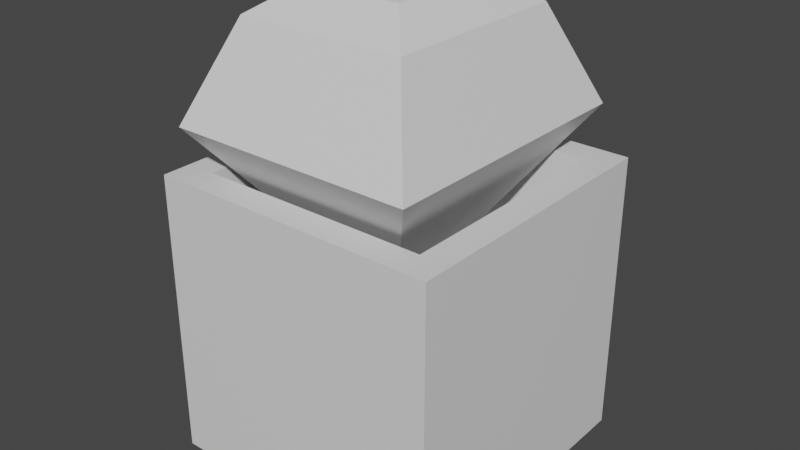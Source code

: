 # Source: adorno_mesa_de_centro.blend  (saved by Blender 2.93.20; exported with 4.5.12 LTS)
import bpy
from mathutils import Matrix  # noqa: F401  (used for matrix-valued properties, if any)

bpy.ops.wm.read_factory_settings(use_empty=True)
scene = bpy.context.scene
scene.name = 'Scene'

# ---- collections
col_collection = bpy.data.collections.new('Collection'); scene.collection.children.link(col_collection)

# ---- materials (node trees are filled in below, after node groups)
mat_material = bpy.data.materials.new('Material')
mat_material.alpha_threshold = 0.0
mat_material.use_transparent_shadow = False
mat_material.line_color = (0.0, 0.0, 0.0, 1.0)

# ---- material node trees
mat_material.use_nodes = True; mat_material.node_tree.nodes.clear()
_N = mat_material.node_tree.nodes; _L = mat_material.node_tree.links
n0 = _N.new('ShaderNodeOutputMaterial'); n0.name = 'Material Output'; n0.location = (300, 300)
n1 = _N.new('ShaderNodeBsdfPrincipled'); n1.name = 'Principled BSDF'; n1.location = (10, 300)
n1.distribution = 'GGX'
n1.subsurface_method = 'BURLEY'
n1.inputs[2].default_value = 0.4
n1.inputs[3].default_value = 1.45
n1.inputs[27].default_value = (0.0, 0.0, 0.0, 1.0)
n1.inputs[28].default_value = 1.0
_L.new(n1.outputs[0], n0.inputs[0])
n0.is_active_output = True

# ---- world
world_world = bpy.data.worlds.new('World'); scene.world = world_world
world_world.use_nodes = True; world_world.node_tree.nodes.clear()
_N = world_world.node_tree.nodes; _L = world_world.node_tree.links
n0 = _N.new('ShaderNodeOutputWorld'); n0.name = 'World Output'; n0.location = (300, 300)
n1 = _N.new('ShaderNodeBackground'); n1.name = 'Background'; n1.location = (10, 300)
n1.inputs[0].default_value = (0.05088, 0.05088, 0.05088, 1.0)
_L.new(n1.outputs[0], n0.inputs[0])
n0.is_active_output = True
world_world.color = (0.05088, 0.05088, 0.05088)
world_world.use_sun_shadow = False
world_world.sun_shadow_jitter_overblur = 0.0

# ---- meshes
me_cube = bpy.data.meshes.new('Cube')
me_cube.from_pydata([(0.7975, 0.7975, 1.0), (1.0, 1.0, -1.0), (0.7975, -0.7975, 1.0), (1.0, -1.0, -1.0), (-0.7975, 0.7975, 1.0), (-1.0, 1.0, -1.0), (-0.7975, -0.7975, 1.0), (-1.0, -1.0, -1.0), (1.0, -1.0, 1.0), (-1.0, -1.0, 1.0), (1.0, 1.0, 1.0), (-1.0, 1.0, 1.0), (0.7975, -0.7975, 0.1857), (-0.7975, -0.7975, 0.1857), (0.7975, 0.7975, 0.1857), (-0.7975, 0.7975, 0.1857), (-1.0, -0.1234, -1.0), (1.0, -0.1234, 1.0), (-1.0, -0.1234, 1.0), (1.0, -0.1234, -1.0), (0.7975, -0.09842, 1.0), (-0.7975, -0.09842, 1.0), (0.7975, -0.09842, 0.1857), (-0.7975, -0.09842, 0.1857), (-1.0, 0.09414, 1.0), (1.0, 0.09414, -1.0), (-0.7975, 0.07508, 1.0), (-0.7975, 0.07508, 0.1857), (-1.0, 0.09414, -1.0), (1.0, 0.09414, 1.0), (0.7975, 0.07508, 1.0), (0.7975, 0.07508, 0.1857), (-0.1175, 1.0, -1.0), (-0.1175, -1.0, 1.0), (-0.1175, -1.0, -1.0), (-0.1175, 1.0, 1.0), (-0.0937, -0.7975, 1.0), (-0.0937, 0.7975, 1.0), (-0.0937, -0.7975, 0.1857), (-0.0937, 0.7975, 0.1857), (-0.0937, -0.09842, 0.1857), (-0.1175, -0.1234, -1.0), (-0.1175, 0.09414, -1.0), (-0.0937, 0.07508, 0.1857), (0.07447, -1.0, -1.0), (0.07447, 1.0, 1.0), (0.05939, 0.7975, 1.0), (0.05939, 0.7975, 0.1857), (0.05939, -0.09842, 0.1857), (0.05939, 0.07508, 0.1857), (0.07447, 1.0, -1.0), (0.07447, -1.0, 1.0), (0.05939, -0.7975, 1.0), (0.05939, -0.7975, 0.1857), (0.07447, -0.1234, -1.0), (0.07447, 0.09414, -1.0)], [], [(21, 6, 13, 23), (34, 33, 9, 7), (28, 24, 11, 5), (54, 19, 3, 44), (19, 17, 8, 3), (50, 45, 10, 1), (36, 6, 9, 33), (20, 2, 8, 17), (26, 4, 11, 24), (46, 0, 10, 45), (40, 23, 13, 38), (52, 2, 12, 53), (37, 4, 15, 39), (30, 0, 14, 31), (2, 20, 22, 12), (43, 27, 23, 40), (6, 21, 18, 9), (30, 20, 17, 29), (25, 29, 17, 19), (55, 25, 19, 54), (7, 9, 18, 16), (26, 21, 23, 27), (4, 26, 27, 15), (50, 1, 25, 55), (1, 10, 29, 25), (0, 30, 29, 10), (39, 15, 27, 43), (20, 30, 31, 22), (21, 26, 24, 18), (16, 18, 24, 28), (47, 39, 43, 49), (5, 32, 42, 28), (28, 42, 41, 16), (46, 37, 39, 47), (6, 36, 38, 13), (48, 40, 38, 53), (4, 37, 35, 11), (52, 36, 33, 51), (5, 11, 35, 32), (16, 41, 34, 7), (44, 51, 33, 34), (3, 8, 51, 44), (2, 52, 51, 8), (22, 48, 53, 12), (0, 46, 47, 14), (31, 49, 48, 22), (14, 47, 49, 31), (32, 50, 55, 42), (42, 55, 54, 41), (36, 52, 53, 38), (37, 46, 45, 35), (32, 35, 45, 50), (41, 54, 44, 34)])
_uv = me_cube.uv_layers.new(name='UVMap')
_uv.uv.foreach_set('vector', [0.8497, 0.6373, 0.8497, 0.7247, 0.8497, 0.7247, 0.8497, 0.6373, 0.375, 0.8897, 0.625, 0.8897, 0.625, 1.0, 0.375, 1.0, 0.375, 0.1368, 0.625, 0.1368, 0.625, 0.25, 0.375, 0.25, 0.2593, 0.6404, 0.375, 0.6404, 0.375, 0.75, 0.2593, 0.75, 0.375, 0.6404, 0.625, 0.6404, 0.625, 0.75, 0.375, 0.75, 0.375, 0.3843, 0.625, 0.3843, 0.625, 0.5, 0.375, 0.5, 0.7617, 0.7247, 0.8497, 0.7247, 0.875, 0.75, 0.7647, 0.75, 0.6503, 0.6373, 0.6503, 0.7247, 0.625, 0.75, 0.625, 0.6404, 0.8497, 0.6156, 0.8497, 0.5253, 0.875, 0.5, 0.875, 0.6132, 0.7426, 0.5253, 0.6503, 0.5253, 0.625, 0.5, 0.7407, 0.5, 0.7617, 0.6373, 0.8497, 0.6373, 0.8497, 0.7247, 0.7617, 0.7247, 0.7426, 0.7247, 0.6503, 0.7247, 0.6503, 0.7247, 0.7426, 0.7247, 0.7617, 0.5253, 0.8497, 0.5253, 0.8497, 0.5253, 0.7617, 0.5253, 0.6503, 0.6156, 0.6503, 0.5253, 0.6503, 0.5253, 0.6503, 0.6156, 0.6503, 0.7247, 0.6503, 0.6373, 0.6503, 0.6373, 0.6503, 0.7247, 0.7617, 0.6156, 0.8497, 0.6156, 0.8497, 0.6373, 0.7617, 0.6373, 0.8497, 0.7247, 0.8497, 0.6373, 0.875, 0.6404, 0.875, 0.75, 0.6503, 0.6156, 0.6503, 0.6373, 0.625, 0.6404, 0.625, 0.6132, 0.375, 0.6132, 0.625, 0.6132, 0.625, 0.6404, 0.375, 0.6404, 0.2593, 0.6132, 0.375, 0.6132, 0.375, 0.6404, 0.2593, 0.6404, 0.375, 0.0, 0.625, 0.0, 0.625, 0.1096, 0.375, 0.1096, 0.8497, 0.6156, 0.8497, 0.6373, 0.8497, 0.6373, 0.8497, 0.6156, 0.8497, 0.5253, 0.8497, 0.6156, 0.8497, 0.6156, 0.8497, 0.5253, 0.2593, 0.5, 0.375, 0.5, 0.375, 0.6132, 0.2593, 0.6132, 0.375, 0.5, 0.625, 0.5, 0.625, 0.6132, 0.375, 0.6132, 0.6503, 0.5253, 0.6503, 0.6156, 0.625, 0.6132, 0.625, 0.5, 0.7617, 0.5253, 0.8497, 0.5253, 0.8497, 0.6156, 0.7617, 0.6156, 0.6503, 0.6373, 0.6503, 0.6156, 0.6503, 0.6156, 0.6503, 0.6373, 0.8497, 0.6373, 0.8497, 0.6156, 0.875, 0.6132, 0.875, 0.6404, 0.375, 0.1096, 0.625, 0.1096, 0.625, 0.1368, 0.375, 0.1368, 0.7426, 0.5253, 0.7617, 0.5253, 0.7617, 0.6156, 0.7426, 0.6156, 0.125, 0.5, 0.2353, 0.5, 0.2353, 0.6132, 0.125, 0.6132, 0.125, 0.6132, 0.2353, 0.6132, 0.2353, 0.6404, 0.125, 0.6404, 0.7426, 0.5253, 0.7617, 0.5253, 0.7617, 0.5253, 0.7426, 0.5253, 0.8497, 0.7247, 0.7617, 0.7247, 0.7617, 0.7247, 0.8497, 0.7247, 0.7426, 0.6373, 0.7617, 0.6373, 0.7617, 0.7247, 0.7426, 0.7247, 0.8497, 0.5253, 0.7617, 0.5253, 0.7647, 0.5, 0.875, 0.5, 0.7426, 0.7247, 0.7617, 0.7247, 0.7647, 0.75, 0.7407, 0.75, 0.375, 0.25, 0.625, 0.25, 0.625, 0.3603, 0.375, 0.3603, 0.125, 0.6404, 0.2353, 0.6404, 0.2353, 0.75, 0.125, 0.75, 0.375, 0.8657, 0.625, 0.8657, 0.625, 0.8897, 0.375, 0.8897, 0.375, 0.75, 0.625, 0.75, 0.625, 0.8657, 0.375, 0.8657, 0.6503, 0.7247, 0.7426, 0.7247, 0.7407, 0.75, 0.625, 0.75, 0.6503, 0.6373, 0.7426, 0.6373, 0.7426, 0.7247, 0.6503, 0.7247, 0.6503, 0.5253, 0.7426, 0.5253, 0.7426, 0.5253, 0.6503, 0.5253, 0.6503, 0.6156, 0.7426, 0.6156, 0.7426, 0.6373, 0.6503, 0.6373, 0.6503, 0.5253, 0.7426, 0.5253, 0.7426, 0.6156, 0.6503, 0.6156, 0.2353, 0.5, 0.2593, 0.5, 0.2593, 0.6132, 0.2353, 0.6132, 0.2353, 0.6132, 0.2593, 0.6132, 0.2593, 0.6404, 0.2353, 0.6404, 0.7617, 0.7247, 0.7426, 0.7247, 0.7426, 0.7247, 0.7617, 0.7247, 0.7617, 0.5253, 0.7426, 0.5253, 0.7407, 0.5, 0.7647, 0.5, 0.375, 0.3603, 0.625, 0.3603, 0.625, 0.3843, 0.375, 0.3843, 0.2353, 0.6404, 0.2593, 0.6404, 0.2593, 0.75, 0.2353, 0.75])
me_cube.materials.append(mat_material)
me_cube.use_remesh_preserve_volume = False
me_cube.use_remesh_preserve_attributes = False
me_cube.use_mirror_vertex_groups = False
me_cube.update()
me_cube_001 = bpy.data.meshes.new('Cube.001')
me_cube_001.from_pydata([(-0.0937, -0.09842, 0.1857), (-0.0937, 0.07508, 0.1857), (0.05939, -0.09842, 0.1857), (0.05939, 0.07508, 0.1857), (-0.5972, 0.6456, 1.981), (-0.5972, -0.669, 1.981), (0.5629, -0.669, 1.981), (0.5629, 0.6456, 1.981), (0.8241, -0.965, 1.331), (-0.8584, -0.965, 1.331), (-0.8584, 0.9417, 1.331), (0.8241, 0.9417, 1.331), (-0.3577, 0.3742, 2.153), (-0.3577, -0.3976, 2.153), (0.3234, -0.3976, 2.153), (0.3234, 0.3742, 2.153), (-0.1803, 0.1732, 2.194), (-0.1803, -0.1966, 2.194), (0.146, -0.1966, 2.194), (0.146, 0.1732, 2.194)], [], [(9, 8, 6, 5), (4, 5, 13, 12), (10, 9, 5, 4), (11, 10, 4, 7), (8, 11, 7, 6), (2, 3, 11, 8), (3, 1, 10, 11), (1, 0, 9, 10), (0, 2, 8, 9), (15, 12, 16, 19), (6, 7, 15, 14), (5, 6, 14, 13), (7, 4, 12, 15), (19, 16, 17, 18), (12, 13, 17, 16), (14, 15, 19, 18), (13, 14, 18, 17)])
_uv = me_cube_001.uv_layers.new(name='UVMap')
_uv.uv.foreach_set('vector', [0.7617, 0.6373, 0.7426, 0.6373, 0.7426, 0.6373, 0.7617, 0.6373, 0.7617, 0.6156, 0.7617, 0.6373, 0.7617, 0.6373, 0.7617, 0.6156, 0.7617, 0.6156, 0.7617, 0.6373, 0.7617, 0.6373, 0.7617, 0.6156, 0.7426, 0.6156, 0.7617, 0.6156, 0.7617, 0.6156, 0.7426, 0.6156, 0.7426, 0.6373, 0.7426, 0.6156, 0.7426, 0.6156, 0.7426, 0.6373, 0.7426, 0.6373, 0.7426, 0.6156, 0.7426, 0.6156, 0.7426, 0.6373, 0.7426, 0.6156, 0.7617, 0.6156, 0.7617, 0.6156, 0.7426, 0.6156, 0.7617, 0.6156, 0.7617, 0.6373, 0.7617, 0.6373, 0.7617, 0.6156, 0.7617, 0.6373, 0.7426, 0.6373, 0.7426, 0.6373, 0.7617, 0.6373, 0.7426, 0.6156, 0.7617, 0.6156, 0.7617, 0.6156, 0.7426, 0.6156, 0.7426, 0.6373, 0.7426, 0.6156, 0.7426, 0.6156, 0.7426, 0.6373, 0.7617, 0.6373, 0.7426, 0.6373, 0.7426, 0.6373, 0.7617, 0.6373, 0.7426, 0.6156, 0.7617, 0.6156, 0.7617, 0.6156, 0.7426, 0.6156, 0.7426, 0.6156, 0.7617, 0.6156, 0.7617, 0.6373, 0.7426, 0.6373, 0.7617, 0.6156, 0.7617, 0.6373, 0.7617, 0.6373, 0.7617, 0.6156, 0.7426, 0.6373, 0.7426, 0.6156, 0.7426, 0.6156, 0.7426, 0.6373, 0.7617, 0.6373, 0.7426, 0.6373, 0.7426, 0.6373, 0.7617, 0.6373])
me_cube_001.materials.append(mat_material)
me_cube_001.use_remesh_preserve_volume = False
me_cube_001.use_remesh_preserve_attributes = False
me_cube_001.use_mirror_vertex_groups = False
me_cube_001.update()

# ---- objects
ob_cube = bpy.data.objects.new('Cube', me_cube)
ob_cube_001 = bpy.data.objects.new('Cube.001', me_cube_001)

# ---- transforms, parenting, visibility, modifiers, constraints
ob_cube.location = (0.0, 0.0, 1.205)
ob_cube.lock_rotations_4d = False
ob_cube.empty_display_type = 'ARROWS'
ob_cube.lineart.crease_threshold = 0.0
ob_cube_001.location = (0.0, 0.0, 1.205)
ob_cube_001.lock_rotations_4d = False
ob_cube_001.empty_display_type = 'ARROWS'
ob_cube_001.lineart.crease_threshold = 0.0

# ---- collection membership
col_collection.objects.link(ob_cube)
col_collection.objects.link(ob_cube_001)

# ---- scene / render settings (as saved in the file)
scene.frame_start = 1; scene.frame_end = 250; scene.frame_set(1)
scene.render.engine = 'BLENDER_EEVEE_NEXT'
scene.cycles.use_denoising = False
scene.cycles.samples = 128
scene.cycles.sampling_pattern = 'TABULATED_SOBOL'
scene.cycles.use_adaptive_sampling = False
scene.cycles.use_light_tree = False
scene.view_settings.view_transform = 'Filmic'
bpy.context.view_layer.update()

# ---- added for rendering (the .blend has no active camera and no usable light): camera, sun
cam_auto = bpy.data.cameras.new('AutoCamera')
cam_auto.lens = 50.0
cam_auto.sensor_width = 36.0
cam_auto.clip_end = 1000.0
ob_auto_camera = bpy.data.objects.new('AutoCamera', cam_auto)
scene.collection.objects.link(ob_auto_camera)
ob_auto_camera.location = (3.94736, -4.73683, 4.96016)
ob_auto_camera.rotation_euler = (1.09748, -7.21219e-08, 0.694738)
scene.camera = ob_auto_camera
light_auto_sun = bpy.data.lights.new('AutoSun', 'SUN')
light_auto_sun.energy = 3.0
light_auto_sun.angle = 0.0523599
ob_auto_sun = bpy.data.objects.new('AutoSun', light_auto_sun)
scene.collection.objects.link(ob_auto_sun)
ob_auto_sun.rotation_euler = (0.872665, 0.174533, 0.523599)
bpy.context.view_layer.update()
